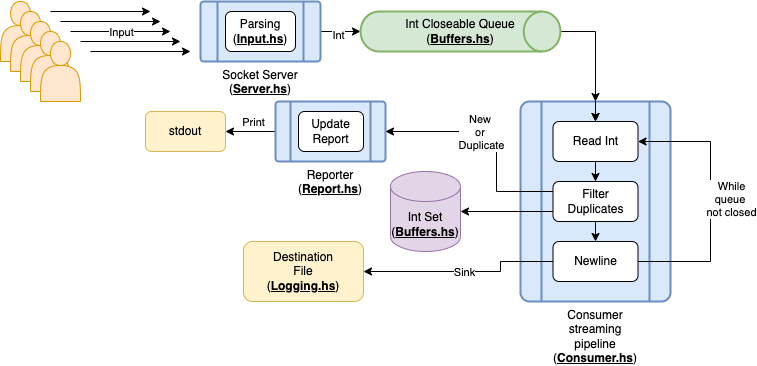

The diagram above was exported from draw.io. Its source (the exported page's mxGraphModel, read from the mxfile embedded in the PNG):
<mxGraphModel dx="946" dy="601" grid="1" gridSize="10" guides="1" tooltips="1" connect="1" arrows="1" fold="1" page="1" pageScale="1" pageWidth="850" pageHeight="1100" math="0" shadow="0">
  <root>
    <mxCell id="0" />
    <mxCell id="1" parent="0" />
    <mxCell id="ZO9Le84aWXPEGmYh1SzB-36" value="Consumer&lt;br&gt;streaming&lt;br&gt;pipeline&lt;br&gt;(&lt;b&gt;&lt;u&gt;Consumer.hs&lt;/u&gt;&lt;/b&gt;)" style="verticalLabelPosition=bottom;verticalAlign=top;html=1;shape=process;whiteSpace=wrap;rounded=1;size=0.14;arcSize=6;strokeWidth=2;fillColor=#dae8fc;strokeColor=#6c8ebf;" vertex="1" parent="1">
      <mxGeometry x="560" y="140" width="150" height="200" as="geometry" />
    </mxCell>
    <mxCell id="ZO9Le84aWXPEGmYh1SzB-1" value="" style="shape=actor;whiteSpace=wrap;html=1;fillColor=#ffe6cc;strokeColor=#d79b00;" vertex="1" parent="1">
      <mxGeometry x="40" y="40" width="40" height="60" as="geometry" />
    </mxCell>
    <mxCell id="ZO9Le84aWXPEGmYh1SzB-2" value="" style="shape=actor;whiteSpace=wrap;html=1;fillColor=#ffe6cc;strokeColor=#d79b00;" vertex="1" parent="1">
      <mxGeometry x="50" y="50" width="40" height="60" as="geometry" />
    </mxCell>
    <mxCell id="ZO9Le84aWXPEGmYh1SzB-3" value="" style="shape=actor;whiteSpace=wrap;html=1;fillColor=#ffe6cc;strokeColor=#d79b00;" vertex="1" parent="1">
      <mxGeometry x="60" y="60" width="40" height="60" as="geometry" />
    </mxCell>
    <mxCell id="ZO9Le84aWXPEGmYh1SzB-4" value="" style="shape=actor;whiteSpace=wrap;html=1;fillColor=#ffe6cc;strokeColor=#d79b00;" vertex="1" parent="1">
      <mxGeometry x="70" y="70" width="40" height="60" as="geometry" />
    </mxCell>
    <mxCell id="ZO9Le84aWXPEGmYh1SzB-5" value="" style="shape=actor;whiteSpace=wrap;html=1;fillColor=#ffe6cc;strokeColor=#d79b00;" vertex="1" parent="1">
      <mxGeometry x="80" y="80" width="40" height="60" as="geometry" />
    </mxCell>
    <mxCell id="ZO9Le84aWXPEGmYh1SzB-13" value="" style="endArrow=classic;html=1;rounded=0;" edge="1" parent="1">
      <mxGeometry relative="1" as="geometry">
        <mxPoint x="90" y="50" as="sourcePoint" />
        <mxPoint x="190" y="50" as="targetPoint" />
      </mxGeometry>
    </mxCell>
    <mxCell id="ZO9Le84aWXPEGmYh1SzB-23" value="" style="endArrow=classic;html=1;rounded=0;" edge="1" parent="1">
      <mxGeometry relative="1" as="geometry">
        <mxPoint x="100" y="60" as="sourcePoint" />
        <mxPoint x="200" y="60" as="targetPoint" />
      </mxGeometry>
    </mxCell>
    <mxCell id="ZO9Le84aWXPEGmYh1SzB-25" value="" style="endArrow=classic;html=1;rounded=0;" edge="1" parent="1">
      <mxGeometry relative="1" as="geometry">
        <mxPoint x="110" y="70" as="sourcePoint" />
        <mxPoint x="210" y="70" as="targetPoint" />
      </mxGeometry>
    </mxCell>
    <mxCell id="ZO9Le84aWXPEGmYh1SzB-26" value="Input" style="edgeLabel;resizable=0;html=1;align=center;verticalAlign=middle;" connectable="0" vertex="1" parent="ZO9Le84aWXPEGmYh1SzB-25">
      <mxGeometry relative="1" as="geometry" />
    </mxCell>
    <mxCell id="ZO9Le84aWXPEGmYh1SzB-27" value="" style="endArrow=classic;html=1;rounded=0;" edge="1" parent="1">
      <mxGeometry relative="1" as="geometry">
        <mxPoint x="120" y="80" as="sourcePoint" />
        <mxPoint x="220" y="80" as="targetPoint" />
      </mxGeometry>
    </mxCell>
    <mxCell id="ZO9Le84aWXPEGmYh1SzB-29" value="" style="endArrow=classic;html=1;rounded=0;" edge="1" parent="1">
      <mxGeometry relative="1" as="geometry">
        <mxPoint x="130" y="90" as="sourcePoint" />
        <mxPoint x="230" y="90" as="targetPoint" />
      </mxGeometry>
    </mxCell>
    <mxCell id="ZO9Le84aWXPEGmYh1SzB-34" style="edgeStyle=orthogonalEdgeStyle;rounded=0;orthogonalLoop=1;jettySize=auto;html=1;exitX=1;exitY=0.5;exitDx=0;exitDy=0;entryX=0;entryY=0.5;entryDx=0;entryDy=0;entryPerimeter=0;" edge="1" parent="1" source="ZO9Le84aWXPEGmYh1SzB-31" target="ZO9Le84aWXPEGmYh1SzB-32">
      <mxGeometry relative="1" as="geometry" />
    </mxCell>
    <mxCell id="ZO9Le84aWXPEGmYh1SzB-35" value="Int" style="edgeLabel;html=1;align=center;verticalAlign=middle;resizable=0;points=[];" vertex="1" connectable="0" parent="ZO9Le84aWXPEGmYh1SzB-34">
      <mxGeometry x="-0.16" y="-3" relative="1" as="geometry">
        <mxPoint as="offset" />
      </mxGeometry>
    </mxCell>
    <mxCell id="ZO9Le84aWXPEGmYh1SzB-31" value="Socket Server (&lt;b&gt;&lt;u&gt;Server.hs&lt;/u&gt;&lt;/b&gt;)" style="verticalLabelPosition=bottom;verticalAlign=top;html=1;shape=process;whiteSpace=wrap;rounded=1;size=0.14;arcSize=6;strokeWidth=2;fillColor=#dae8fc;strokeColor=#6c8ebf;" vertex="1" parent="1">
      <mxGeometry x="240" y="40" width="120" height="60" as="geometry" />
    </mxCell>
    <mxCell id="ZO9Le84aWXPEGmYh1SzB-37" style="edgeStyle=orthogonalEdgeStyle;rounded=0;orthogonalLoop=1;jettySize=auto;html=1;exitX=1;exitY=0.5;exitDx=0;exitDy=0;exitPerimeter=0;entryX=0.5;entryY=0;entryDx=0;entryDy=0;" edge="1" parent="1" source="ZO9Le84aWXPEGmYh1SzB-32" target="ZO9Le84aWXPEGmYh1SzB-36">
      <mxGeometry relative="1" as="geometry" />
    </mxCell>
    <mxCell id="ZO9Le84aWXPEGmYh1SzB-32" value="Int Closeable Queue&lt;br&gt;(&lt;b&gt;&lt;u&gt;Buffers.hs&lt;/u&gt;&lt;/b&gt;)" style="strokeWidth=2;html=1;shape=mxgraph.flowchart.direct_data;whiteSpace=wrap;fillColor=#d5e8d4;strokeColor=#82b366;" vertex="1" parent="1">
      <mxGeometry x="400" y="50" width="200" height="40" as="geometry" />
    </mxCell>
    <mxCell id="ZO9Le84aWXPEGmYh1SzB-56" style="edgeStyle=orthogonalEdgeStyle;rounded=0;orthogonalLoop=1;jettySize=auto;html=1;exitX=0.5;exitY=0;exitDx=0;exitDy=0;entryX=0.5;entryY=0;entryDx=0;entryDy=0;" edge="1" parent="1" source="ZO9Le84aWXPEGmYh1SzB-36" target="ZO9Le84aWXPEGmYh1SzB-46">
      <mxGeometry relative="1" as="geometry" />
    </mxCell>
    <mxCell id="ZO9Le84aWXPEGmYh1SzB-57" style="edgeStyle=orthogonalEdgeStyle;rounded=0;orthogonalLoop=1;jettySize=auto;html=1;exitX=0.5;exitY=0;exitDx=0;exitDy=0;entryX=0.5;entryY=0;entryDx=0;entryDy=0;" edge="1" parent="1" source="ZO9Le84aWXPEGmYh1SzB-36" target="ZO9Le84aWXPEGmYh1SzB-46">
      <mxGeometry relative="1" as="geometry" />
    </mxCell>
    <mxCell id="ZO9Le84aWXPEGmYh1SzB-44" style="edgeStyle=orthogonalEdgeStyle;rounded=0;orthogonalLoop=1;jettySize=auto;html=1;exitX=0;exitY=0.5;exitDx=0;exitDy=0;" edge="1" parent="1" source="ZO9Le84aWXPEGmYh1SzB-38" target="ZO9Le84aWXPEGmYh1SzB-43">
      <mxGeometry relative="1" as="geometry" />
    </mxCell>
    <mxCell id="ZO9Le84aWXPEGmYh1SzB-60" value="Print" style="edgeLabel;html=1;align=center;verticalAlign=middle;resizable=0;points=[];" vertex="1" connectable="0" parent="ZO9Le84aWXPEGmYh1SzB-44">
      <mxGeometry x="-0.08" y="1" relative="1" as="geometry">
        <mxPoint y="-11" as="offset" />
      </mxGeometry>
    </mxCell>
    <mxCell id="ZO9Le84aWXPEGmYh1SzB-38" value="Reporter&lt;br&gt;(&lt;b&gt;&lt;u&gt;Report.hs&lt;/u&gt;&lt;/b&gt;)" style="verticalLabelPosition=bottom;verticalAlign=top;html=1;shape=process;whiteSpace=wrap;rounded=1;size=0.14;arcSize=6;strokeWidth=2;fillColor=#dae8fc;strokeColor=#6c8ebf;" vertex="1" parent="1">
      <mxGeometry x="315" y="140" width="110" height="60" as="geometry" />
    </mxCell>
    <mxCell id="ZO9Le84aWXPEGmYh1SzB-43" value="stdout" style="rounded=1;whiteSpace=wrap;html=1;strokeWidth=1;fillColor=#fff2cc;strokeColor=#d6b656;" vertex="1" parent="1">
      <mxGeometry x="185" y="150" width="80" height="40" as="geometry" />
    </mxCell>
    <mxCell id="ZO9Le84aWXPEGmYh1SzB-54" style="edgeStyle=orthogonalEdgeStyle;rounded=0;orthogonalLoop=1;jettySize=auto;html=1;exitX=0.5;exitY=1;exitDx=0;exitDy=0;entryX=0.5;entryY=0;entryDx=0;entryDy=0;" edge="1" parent="1" source="ZO9Le84aWXPEGmYh1SzB-46" target="ZO9Le84aWXPEGmYh1SzB-47">
      <mxGeometry relative="1" as="geometry" />
    </mxCell>
    <mxCell id="ZO9Le84aWXPEGmYh1SzB-46" value="Read Int" style="rounded=1;whiteSpace=wrap;html=1;" vertex="1" parent="1">
      <mxGeometry x="592.5" y="160" width="85" height="40" as="geometry" />
    </mxCell>
    <mxCell id="ZO9Le84aWXPEGmYh1SzB-55" style="edgeStyle=orthogonalEdgeStyle;rounded=0;orthogonalLoop=1;jettySize=auto;html=1;exitX=0.5;exitY=1;exitDx=0;exitDy=0;entryX=0.5;entryY=0;entryDx=0;entryDy=0;" edge="1" parent="1" source="ZO9Le84aWXPEGmYh1SzB-47" target="ZO9Le84aWXPEGmYh1SzB-51">
      <mxGeometry relative="1" as="geometry" />
    </mxCell>
    <mxCell id="ZO9Le84aWXPEGmYh1SzB-68" style="edgeStyle=orthogonalEdgeStyle;rounded=0;orthogonalLoop=1;jettySize=auto;html=1;exitX=0;exitY=0.75;exitDx=0;exitDy=0;entryX=1;entryY=0.5;entryDx=0;entryDy=0;entryPerimeter=0;" edge="1" parent="1" source="ZO9Le84aWXPEGmYh1SzB-47" target="ZO9Le84aWXPEGmYh1SzB-67">
      <mxGeometry relative="1" as="geometry" />
    </mxCell>
    <mxCell id="ZO9Le84aWXPEGmYh1SzB-47" value="Filter Duplicates" style="rounded=1;whiteSpace=wrap;html=1;" vertex="1" parent="1">
      <mxGeometry x="592.5" y="220" width="85" height="40" as="geometry" />
    </mxCell>
    <mxCell id="ZO9Le84aWXPEGmYh1SzB-40" style="edgeStyle=orthogonalEdgeStyle;rounded=0;orthogonalLoop=1;jettySize=auto;html=1;entryX=1;entryY=0.5;entryDx=0;entryDy=0;exitX=0;exitY=0.25;exitDx=0;exitDy=0;" edge="1" parent="1" source="ZO9Le84aWXPEGmYh1SzB-47" target="ZO9Le84aWXPEGmYh1SzB-38">
      <mxGeometry relative="1" as="geometry">
        <mxPoint x="590" y="240" as="sourcePoint" />
        <Array as="points">
          <mxPoint x="536" y="230" />
          <mxPoint x="536" y="170" />
        </Array>
      </mxGeometry>
    </mxCell>
    <mxCell id="ZO9Le84aWXPEGmYh1SzB-41" value="New &lt;br&gt;or &lt;br&gt;Duplicate" style="edgeLabel;html=1;align=center;verticalAlign=middle;resizable=0;points=[];" vertex="1" connectable="0" parent="ZO9Le84aWXPEGmYh1SzB-40">
      <mxGeometry x="-0.1059" y="2" relative="1" as="geometry">
        <mxPoint x="-14" y="-14" as="offset" />
      </mxGeometry>
    </mxCell>
    <mxCell id="ZO9Le84aWXPEGmYh1SzB-53" style="edgeStyle=orthogonalEdgeStyle;rounded=0;orthogonalLoop=1;jettySize=auto;html=1;exitX=0;exitY=0.5;exitDx=0;exitDy=0;entryX=1;entryY=0.5;entryDx=0;entryDy=0;" edge="1" parent="1" source="ZO9Le84aWXPEGmYh1SzB-51" target="ZO9Le84aWXPEGmYh1SzB-52">
      <mxGeometry relative="1" as="geometry">
        <Array as="points">
          <mxPoint x="540" y="300" />
          <mxPoint x="540" y="310" />
        </Array>
      </mxGeometry>
    </mxCell>
    <mxCell id="ZO9Le84aWXPEGmYh1SzB-61" value="Sink" style="edgeLabel;html=1;align=center;verticalAlign=middle;resizable=0;points=[];" vertex="1" connectable="0" parent="ZO9Le84aWXPEGmYh1SzB-53">
      <mxGeometry x="-0.003" relative="1" as="geometry">
        <mxPoint as="offset" />
      </mxGeometry>
    </mxCell>
    <mxCell id="ZO9Le84aWXPEGmYh1SzB-51" value="Newline" style="rounded=1;whiteSpace=wrap;html=1;" vertex="1" parent="1">
      <mxGeometry x="592.5" y="280" width="85" height="40" as="geometry" />
    </mxCell>
    <mxCell id="ZO9Le84aWXPEGmYh1SzB-52" value="Destination&lt;br&gt;File&lt;br&gt;(&lt;b&gt;&lt;u&gt;Logging.hs&lt;/u&gt;&lt;/b&gt;)" style="rounded=1;whiteSpace=wrap;html=1;strokeWidth=1;fillColor=#fff2cc;strokeColor=#d6b656;" vertex="1" parent="1">
      <mxGeometry x="283" y="280" width="120" height="60" as="geometry" />
    </mxCell>
    <mxCell id="ZO9Le84aWXPEGmYh1SzB-58" value="Parsing (&lt;u&gt;&lt;b&gt;Input.hs&lt;/b&gt;&lt;/u&gt;)" style="rounded=1;whiteSpace=wrap;html=1;strokeWidth=1;" vertex="1" parent="1">
      <mxGeometry x="265" y="50" width="70" height="40" as="geometry" />
    </mxCell>
    <mxCell id="ZO9Le84aWXPEGmYh1SzB-59" value="Update Report" style="rounded=1;whiteSpace=wrap;html=1;strokeWidth=1;" vertex="1" parent="1">
      <mxGeometry x="338" y="150" width="65" height="40" as="geometry" />
    </mxCell>
    <mxCell id="ZO9Le84aWXPEGmYh1SzB-62" style="edgeStyle=orthogonalEdgeStyle;rounded=0;orthogonalLoop=1;jettySize=auto;html=1;exitX=1;exitY=0.5;exitDx=0;exitDy=0;entryX=1;entryY=0.5;entryDx=0;entryDy=0;" edge="1" parent="1" source="ZO9Le84aWXPEGmYh1SzB-51" target="ZO9Le84aWXPEGmYh1SzB-46">
      <mxGeometry relative="1" as="geometry">
        <mxPoint x="690" y="120" as="targetPoint" />
        <Array as="points">
          <mxPoint x="750" y="300" />
          <mxPoint x="750" y="180" />
        </Array>
      </mxGeometry>
    </mxCell>
    <mxCell id="ZO9Le84aWXPEGmYh1SzB-63" value="While&lt;br&gt;queue &lt;br&gt;not closed" style="edgeLabel;html=1;align=center;verticalAlign=middle;resizable=0;points=[];" vertex="1" connectable="0" parent="ZO9Le84aWXPEGmYh1SzB-62">
      <mxGeometry x="0.1371" relative="1" as="geometry">
        <mxPoint x="20" y="16" as="offset" />
      </mxGeometry>
    </mxCell>
    <mxCell id="ZO9Le84aWXPEGmYh1SzB-67" value="Int Set&lt;br&gt;(&lt;b&gt;&lt;u&gt;Buffers.hs&lt;/u&gt;&lt;/b&gt;)" style="shape=cylinder3;whiteSpace=wrap;html=1;boundedLbl=1;backgroundOutline=1;size=15;strokeWidth=1;fillColor=#e1d5e7;strokeColor=#9673a6;" vertex="1" parent="1">
      <mxGeometry x="430" y="210" width="70" height="80" as="geometry" />
    </mxCell>
  </root>
</mxGraphModel>